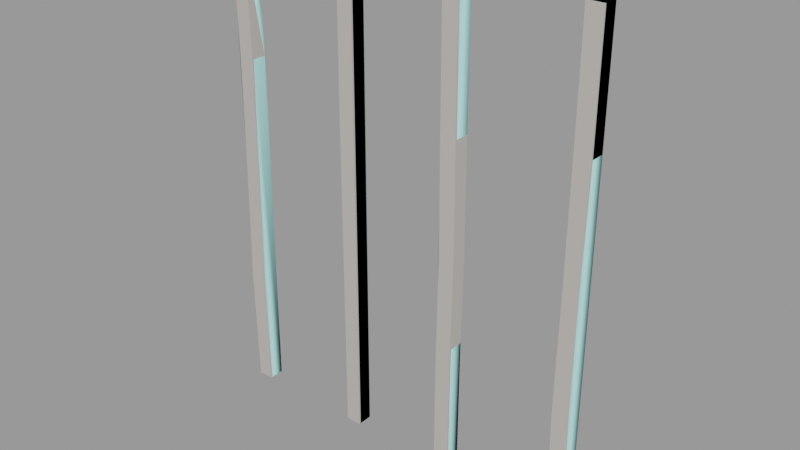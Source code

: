 # Source: wood_framing001a.blend  (saved by Blender 2.92.15; exported with 4.5.12 LTS)
import bpy
from mathutils import Matrix  # noqa: F401  (used for matrix-valued properties, if any)

bpy.ops.wm.read_factory_settings(use_empty=True)
scene = bpy.context.scene
scene.name = 'wood_framing001a.qc'

# ---- collections
col_wood_framing001a = bpy.data.collections.new('wood_framing001a'); scene.collection.children.link(col_wood_framing001a)

# ---- materials (node trees are filled in below, after node groups)
mat_wood_beam01 = bpy.data.materials.new('wood_beam01')
mat_wood_beam01.use_transparent_shadow = False
mat_wood_beam01.diffuse_color = (0.5007, 0.4678, 0.4363, 1.0)
mat_phy = bpy.data.materials.new('  phy')
mat_phy.use_transparent_shadow = False
mat_phy.diffuse_color = (0.4645, 0.9348, 0.9095, 1.0)

# ---- material node trees

# ---- meshes
me_wood_framing001a_reference = bpy.data.meshes.new('wood_framing001a_reference')
me_wood_framing001a_reference.from_pydata([(-32.0, 0.06893, 0.0), (-24.0, 0.06893, 0.0), (-32.0, -7.835, 0.0), (-24.0, -7.835, 0.0), (-88.0, 0.06893, 0.0), (-96.0, 0.06893, 0.0), (-88.13, 0.06893, 9.58), (-96.15, 0.06893, 9.58), (-88.82, 0.06893, 60.0), (-96.91, 0.06893, 60.0), (-88.0, 0.03925, 120.0), (-96.0, 0.1433, 120.0), (-87.0, -0.02643, 180.0), (-95.09, 0.08006, 180.0), (-87.85, 0.2085, 231.2), (-95.87, 0.2241, 231.2), (-88.0, 0.06892, 240.0), (-96.0, 0.06892, 240.0), (-88.0, -7.835, 240.0), (-96.0, -7.835, 240.0), (96.0, -7.835, 240.0), (96.0, 0.06893, 240.0), (88.0, -7.835, 240.0), (88.0, 0.06893, 240.0), (88.0, 0.06894, 0.0), (96.0, 0.06894, 0.0), (88.0, -7.835, 0.0), (96.0, -7.835, 0.0), (32.0, -7.835, 240.0), (32.0, 0.06892, 240.0), (24.0, -7.835, 240.0), (24.0, 0.06892, 240.0), (24.0, 0.06893, 0.0), (32.0, 0.06893, 0.0), (24.0, -7.835, 0.0), (32.0, -7.835, 0.0), (-24.0, -7.835, 240.0), (-24.0, 0.06892, 240.0), (-32.0, -7.835, 240.0), (-32.0, 0.06892, 240.0), (-96.0, -7.835, 0.0), (-96.16, -7.835, 9.58), (-97.0, -7.835, 60.0), (-96.0, -7.656, 120.0), (-95.18, -7.722, 180.0), (-95.88, -7.665, 231.2), (24.05, 0.06892, 231.6), (32.05, 0.06892, 231.6), (24.43, 0.06893, 171.0), (32.43, 0.06893, 171.0), (24.85, 0.06893, 114.0), (32.85, 0.06893, 114.0), (32.0, 0.06893, 57.0), (24.0, 0.06893, 57.0), (32.0, 0.06893, 9.798), (24.0, 0.06893, 9.798), (-87.87, -7.68, 231.2), (-87.09, -7.826, 180.0), (-88.0, -7.758, 120.0), (-88.91, -7.835, 60.0), (-88.15, -7.835, 9.58), (-88.0, -7.835, 0.0), (88.0, 0.06893, 231.6), (88.0, -7.835, 231.6), (88.0, 0.06893, 180.0), (88.0, -7.835, 180.0), (87.77, 0.06893, 120.0), (87.77, -7.835, 120.0), (87.14, 0.06893, 60.0), (87.14, -7.835, 60.0), (88.0, 0.06893, 9.798), (88.0, -7.835, 9.798), (96.0, -7.835, 231.6), (96.0, -7.835, 180.0), (95.14, -7.835, 120.0), (95.14, -7.835, 60.0), (96.0, -7.835, 9.798), (-32.0, 0.06892, 231.6), (-32.0, -7.835, 231.6), (-32.0, -0.1772, 180.0), (-32.0, -8.081, 180.0), (-32.0, -0.1841, 120.0), (-32.0, -8.088, 120.0), (-32.0, -7.835, 60.0), (-32.0, 0.06893, 60.0), (-32.0, 0.06893, 9.798), (-32.0, -7.835, 9.798), (96.0, 0.06894, 9.798), (95.14, 0.06893, 60.0), (95.14, 0.06893, 120.0), (96.0, 0.06893, 180.0), (96.0, 0.06893, 231.6), (32.0, -7.835, 9.798), (24.0, -7.835, 9.798), (32.0, -7.835, 57.0), (24.0, -7.835, 57.0), (24.85, -7.835, 114.0), (32.85, -7.835, 114.0), (32.43, -7.835, 171.0), (24.43, -7.835, 171.0), (32.05, -7.835, 231.6), (24.05, -7.835, 231.6), (-24.0, 0.06892, 231.6), (-24.0, -0.1772, 180.0), (-24.0, -0.1841, 120.0), (-24.0, 0.06893, 60.0), (-24.0, 0.06893, 9.798), (-24.0, -7.835, 9.798), (-24.0, -7.835, 60.0), (-24.0, -8.088, 120.0), (-24.0, -8.081, 180.0), (-24.0, -7.835, 231.6)], [], [(0, 1, 2), (1, 3, 2), (4, 5, 6), (6, 5, 7), (6, 7, 8), (8, 7, 9), (10, 8, 11), (8, 9, 11), (12, 10, 13), (10, 11, 13), (12, 13, 14), (14, 13, 15), (14, 15, 16), (16, 15, 17), (18, 16, 19), (16, 17, 19), (20, 21, 22), (21, 23, 22), (24, 25, 26), (25, 27, 26), (28, 29, 30), (29, 31, 30), (32, 33, 34), (33, 35, 34), (36, 37, 38), (37, 39, 38), (5, 40, 7), (40, 41, 7), (7, 41, 9), (41, 42, 9), (42, 43, 9), (43, 11, 9), (43, 13, 11), (44, 13, 43), (44, 45, 13), (45, 15, 13), (15, 45, 17), (45, 19, 17), (31, 29, 46), (29, 47, 46), (47, 48, 46), (49, 48, 47), (49, 50, 48), (51, 50, 49), (51, 52, 50), (52, 53, 50), (52, 54, 53), (54, 55, 53), (54, 33, 55), (33, 32, 55), (18, 56, 16), (16, 56, 14), (14, 56, 12), (56, 57, 12), (57, 58, 12), (58, 10, 12), (58, 8, 10), (59, 8, 58), (59, 60, 8), (60, 6, 8), (60, 61, 6), (6, 61, 4), (19, 45, 18), (18, 45, 56), (45, 44, 56), (56, 44, 57), (44, 58, 57), (43, 58, 44), (43, 59, 58), (42, 59, 43), (42, 41, 59), (41, 60, 59), (41, 40, 60), (60, 40, 61), (23, 62, 22), (62, 63, 22), (62, 64, 63), (64, 65, 63), (64, 66, 65), (66, 67, 65), (66, 68, 67), (68, 69, 67), (68, 70, 69), (70, 71, 69), (70, 24, 71), (24, 26, 71), (22, 63, 20), (63, 72, 20), (63, 65, 72), (65, 73, 72), (65, 74, 73), (67, 74, 65), (74, 67, 75), (67, 69, 75), (69, 71, 75), (71, 76, 75), (71, 26, 76), (26, 27, 76), (39, 77, 38), (77, 78, 38), (77, 79, 78), (79, 80, 78), (79, 81, 80), (81, 82, 80), (81, 83, 82), (84, 83, 81), (84, 85, 83), (85, 86, 83), (85, 0, 86), (0, 2, 86), (25, 24, 70), (87, 25, 70), (87, 70, 88), (88, 70, 68), (88, 68, 66), (89, 88, 66), (89, 66, 64), (90, 89, 64), (90, 64, 91), (64, 62, 91), (62, 23, 91), (23, 21, 91), (27, 25, 87), (76, 27, 87), (75, 76, 87), (88, 75, 87), (88, 89, 75), (89, 74, 75), (89, 90, 74), (90, 73, 74), (90, 91, 73), (91, 72, 73), (91, 21, 72), (21, 20, 72), (34, 35, 92), (93, 34, 92), (93, 92, 94), (95, 93, 94), (96, 95, 94), (97, 96, 94), (96, 97, 98), (99, 96, 98), (98, 100, 99), (100, 101, 99), (100, 28, 101), (28, 30, 101), (39, 37, 102), (77, 39, 102), (79, 77, 102), (103, 79, 102), (103, 104, 79), (104, 81, 79), (104, 105, 81), (105, 84, 81), (84, 105, 106), (85, 84, 106), (0, 85, 106), (1, 0, 106), (30, 31, 101), (31, 46, 101), (46, 48, 101), (48, 99, 101), (48, 50, 99), (50, 96, 99), (50, 53, 96), (53, 95, 96), (53, 55, 95), (55, 93, 95), (55, 32, 93), (32, 34, 93), (1, 106, 3), (106, 107, 3), (106, 105, 107), (105, 108, 107), (105, 104, 108), (104, 109, 108), (104, 110, 109), (103, 110, 104), (103, 111, 110), (102, 111, 103), (102, 37, 111), (37, 36, 111), (38, 78, 36), (78, 111, 36), (78, 80, 111), (80, 110, 111), (80, 82, 110), (82, 109, 110), (109, 82, 108), (82, 83, 108), (83, 86, 108), (86, 107, 108), (86, 2, 107), (2, 3, 107), (35, 33, 92), (33, 54, 92), (54, 52, 92), (52, 94, 92), (94, 52, 51), (97, 94, 51), (98, 97, 51), (49, 98, 51), (49, 47, 98), (47, 100, 98), (47, 29, 100), (29, 28, 100)])
me_wood_framing001a_reference.polygons.foreach_set('use_smooth', [True] * 206)
_k = set([(0, 1), (0, 2), (0, 85), (1, 3), (1, 106), (2, 3), (2, 86), (3, 107), (4, 6), (5, 6), (5, 7), (6, 8), (7, 9), (7, 40), (8, 10), (9, 11), (10, 12), (11, 13), (12, 14), (13, 15), (14, 15), (14, 16), (15, 17), (16, 17), (16, 18), (17, 19), (18, 19), (18, 56), (19, 45), (20, 21), (20, 22), (20, 72), (21, 23), (21, 91), (22, 23), (22, 63), (23, 62), (24, 25), (24, 26), (24, 70), (25, 27), (25, 87), (26, 27), (26, 71), (27, 76), (28, 29), (28, 30), (28, 100), (29, 31), (29, 47), (30, 31), (30, 101), (31, 46), (32, 33), (32, 34), (32, 55), (33, 35), (33, 54), (34, 35), (34, 93), (35, 92), (36, 37), (36, 38), (36, 111), (37, 39), (37, 102), (38, 39), (38, 78), (39, 77), (40, 41), (41, 42), (42, 43), (43, 44), (44, 45), (46, 48), (47, 49), (48, 50), (49, 51), (50, 53), (51, 52), (52, 54), (53, 55), (56, 57), (57, 58), (58, 59), (59, 60), (60, 61), (62, 64), (63, 65), (64, 66), (65, 67), (66, 68), (67, 69), (68, 70), (69, 71), (72, 73), (73, 74), (74, 75), (75, 76), (77, 79), (78, 80), (79, 81), (80, 82), (81, 84), (82, 83), (83, 86), (84, 85), (87, 88), (88, 89), (89, 90), (90, 91), (92, 94), (93, 95), (94, 97), (95, 96), (96, 99), (97, 98), (98, 100), (99, 101), (102, 103), (103, 104), (104, 105), (105, 106), (107, 108), (108, 109), (109, 110), (110, 111)])
me_wood_framing001a_reference.attributes.new('sharp_edge', 'BOOLEAN', 'EDGE').data.foreach_set('value', [ (min(e.vertices), max(e.vertices)) in _k for e in me_wood_framing001a_reference.edges])
_uv = me_wood_framing001a_reference.uv_layers.new(name='UVMap')
_uv.uv.foreach_set('vector', [0.2188, -0.2812, 0.2188, -0.3125, 0.1875, -0.2812, 0.2188, -0.3125, 0.1875, -0.3125, 0.1875, -0.2812, 1.0, 0.0, 0.9887, 0.8254, 0.01136, 0.0, 0.01136, 0.0, 0.9887, 0.8254, 0.0, 0.8269, 1.0, 0.0, 0.9978, 0.1586, 0.002199, 0.0, 0.002199, 0.0, 0.9978, 0.1586, 0.0, 0.16, 0.0, 0.0, 0.9982, 0.0, 0.001798, 0.133, 0.9982, 0.0, 1.0, 0.1345, 0.001798, 0.133, 0.0, 0.0, 0.9978, 0.0, 0.00225, 0.1345, 0.9978, 0.0, 1.0, 0.1329, 0.00225, 0.1345, 1.0, 0.0, 0.9974, 0.1575, 0.002596, 0.0, 0.002596, 0.0, 0.9974, 0.1575, 0.0, 0.156, 1.0, 0.0, 0.9851, 0.898, 0.01494, 0.0, 0.01494, 0.0, 0.9851, 0.898, 0.0, 0.8966, 0.0, 0.0, 1.0, 0.0, 0.0, 1.0, 1.0, 0.0, 1.0, 1.0, 0.0, 1.0, 0.2188, -0.8438, 0.25, -0.8438, 0.2188, -0.8125, 0.25, -0.8438, 0.25, -0.8125, 0.2188, -0.8125, 0.25, -0.8125, 0.25, -0.8438, 0.2188, -0.8125, 0.25, -0.8438, 0.2188, -0.8438, 0.2188, -0.8125, 0.4688, -0.5312, 0.5, -0.5312, 0.4688, -0.5, 0.5, -0.5312, 0.5, -0.5, 0.4688, -0.5, 0.4688, -0.5312, 0.4688, -0.5625, 0.4375, -0.5312, 0.4688, -0.5625, 0.4375, -0.5625, 0.4375, -0.5312, 0.1875, -0.3125, 0.2188, -0.3125, 0.1875, -0.2812, 0.2188, -0.3125, 0.2188, -0.2812, 0.1875, -0.2812, -0.03613, -0.5352, -0.03613, -0.5039, 0.00129, -0.5352, -0.03613, -0.5039, 0.00129, -0.5039, 0.00129, -0.5352, 0.00129, -0.5352, 0.00129, -0.5039, 0.1982, -0.5352, 0.00129, -0.5039, 0.1982, -0.5039, 0.1982, -0.5352, 0.1982, -0.5039, 0.4326, -0.5078, 0.1982, -0.5352, 0.4326, -0.5078, 0.4326, -0.5387, 0.1982, -0.5352, 0.4326, -0.5078, 0.667, -0.5387, 0.4326, -0.5387, 0.667, -0.5078, 0.667, -0.5387, 0.4326, -0.5078, 0.667, -0.5078, 0.867, -0.5045, 0.667, -0.5387, 0.867, -0.5045, 0.867, -0.5357, 0.667, -0.5387, 0.867, -0.5357, 0.867, -0.5045, 0.9014, -0.5352, 0.867, -0.5045, 0.9014, -0.5039, 0.9014, -0.5352, 0.9375, -0.5, 0.9375, -0.5312, 0.901, -0.4962, 0.9375, -0.5312, 0.901, -0.5275, 0.901, -0.4962, 0.901, -0.5275, 0.6367, -0.4688, 0.901, -0.4962, 0.6367, -0.5, 0.6367, -0.4688, 0.901, -0.5275, 0.6367, -0.5, 0.4141, -0.4688, 0.6367, -0.4688, 0.4141, -0.5, 0.4141, -0.4688, 0.6367, -0.5, 0.4141, -0.5, 0.1914, -0.5, 0.4141, -0.4688, 0.1914, -0.5, 0.1914, -0.4688, 0.4141, -0.4688, 0.1914, -0.5, 0.007025, -0.5, 0.1914, -0.4688, 0.007025, -0.5, 0.007025, -0.4688, 0.1914, -0.4688, 0.007025, -0.5, -0.03125, -0.5, 0.007025, -0.4688, -0.03125, -0.5, -0.03125, -0.4688, 0.007025, -0.4688, 0.9688, -0.4844, 0.9344, -0.4849, 0.9688, -0.5156, 0.9688, -0.5156, 0.9344, -0.4849, 0.9344, -0.5161, 0.9344, -0.5161, 0.9344, -0.4849, 0.7344, -0.5188, 0.9344, -0.4849, 0.7344, -0.4879, 0.7344, -0.5188, 0.7344, -0.4879, 0.5, -0.4879, 0.7344, -0.5188, 0.5, -0.4879, 0.5, -0.5188, 0.7344, -0.5188, 0.5, -0.4879, 0.2656, -0.5156, 0.5, -0.5188, 0.2656, -0.4844, 0.2656, -0.5156, 0.5, -0.4879, 0.2656, -0.4844, 0.06867, -0.4844, 0.2656, -0.5156, 0.06867, -0.4844, 0.06867, -0.5156, 0.2656, -0.5156, 0.06867, -0.4844, 0.03125, -0.4844, 0.06867, -0.5156, 0.06867, -0.5156, 0.03125, -0.4844, 0.03125, -0.5156, 0.9062, 0.03125, 0.8719, 0.03078, 0.9062, 0.0, 0.9062, 0.0, 0.8719, 0.03078, 0.8719, -0.000522, 0.8719, 0.03078, 0.6719, 0.02803, 0.8719, -0.000522, 0.8719, -0.000522, 0.6719, 0.02803, 0.6719, -0.003563, 0.6719, 0.02803, 0.4375, 7e-06, 0.6719, -0.003563, 0.4375, 0.03125, 0.4375, 7e-06, 0.6719, 0.02803, 0.4375, 0.03125, 0.2031, 0.003563, 0.4375, 7e-06, 0.2031, 0.03516, 0.2031, 0.003563, 0.4375, 0.03125, 0.2031, 0.03516, 0.006173, 0.03187, 0.2031, 0.003563, 0.006173, 0.03187, 0.006173, 0.000569, 0.2031, 0.003563, 0.006173, 0.03187, -0.03125, 0.03125, 0.006173, 0.000569, 0.006173, 0.000569, -0.03125, 0.03125, -0.03125, 0.0, 1.0, -0.5, 0.9673, -0.5, 1.0, -0.4688, 0.9673, -0.5, 0.9673, -0.4688, 1.0, -0.4688, 0.9673, -0.5, 0.7656, -0.5, 0.9673, -0.4688, 0.7656, -0.5, 0.7656, -0.4688, 0.9673, -0.4688, 0.7656, -0.5, 0.5312, -0.5, 0.7656, -0.4688, 0.5312, -0.5, 0.5312, -0.4688, 0.7656, -0.4688, 0.5312, -0.5, 0.2969, -0.5, 0.5312, -0.4688, 0.2969, -0.5, 0.2969, -0.4688, 0.5312, -0.4688, 0.2969, -0.5, 0.1008, -0.5, 0.2969, -0.4688, 0.1008, -0.5, 0.1008, -0.4688, 0.2969, -0.4688, 0.1008, -0.5, 0.0625, -0.5, 0.1008, -0.4688, 0.0625, -0.5, 0.0625, -0.4688, 0.1008, -0.4688, 0.6875, -0.75, 0.6548, -0.75, 0.6875, -0.7812, 0.6548, -0.75, 0.6548, -0.7812, 0.6875, -0.7812, 0.6548, -0.75, 0.4531, -0.75, 0.6548, -0.7812, 0.4531, -0.75, 0.4531, -0.7812, 0.6548, -0.7812, 0.4531, -0.75, 0.2188, -0.7812, 0.4531, -0.7812, 0.2188, -0.75, 0.2188, -0.7812, 0.4531, -0.75, 0.2188, -0.7812, 0.2188, -0.75, -0.01562, -0.7812, 0.2188, -0.75, -0.01562, -0.75, -0.01562, -0.7812, -0.01562, -0.75, -0.2117, -0.75, -0.01562, -0.7812, -0.2117, -0.75, -0.2117, -0.7812, -0.01562, -0.7812, -0.2117, -0.75, -0.25, -0.75, -0.2117, -0.7812, -0.25, -0.75, -0.25, -0.7812, -0.2117, -0.7812, 0.875, -0.03125, 0.8423, -0.03125, 0.875, 0.0, 0.8423, -0.03125, 0.8423, 0.0, 0.875, 0.0, 0.8423, -0.03125, 0.6406, -0.03125, 0.8423, 0.0, 0.6406, -0.03125, 0.6406, 0.0, 0.8423, 0.0, 0.6406, -0.03125, 0.4062, -0.03125, 0.6406, 0.0, 0.4062, -0.03125, 0.4062, 0.0, 0.6406, 0.0, 0.4062, -0.03125, 0.1719, 0.0, 0.4062, 0.0, 0.1719, -0.03125, 0.1719, 0.0, 0.4062, -0.03125, 0.1719, -0.03125, -0.02423, -0.03125, 0.1719, 0.0, -0.02423, -0.03125, -0.02423, 0.0, 0.1719, 0.0, -0.02423, -0.03125, -0.0625, -0.03125, -0.02423, 0.0, -0.0625, -0.03125, -0.0625, 0.0, -0.02423, 0.0, -0.25, -0.7812, -0.25, -0.75, -0.2117, -0.75, -0.2117, -0.7812, -0.25, -0.7812, -0.2117, -0.75, -0.2117, -0.7812, -0.2117, -0.75, -0.01562, -0.7812, -0.01562, -0.7812, -0.2117, -0.75, -0.01562, -0.75, -0.01562, -0.7812, -0.01562, -0.75, 0.2188, -0.75, 0.2188, -0.7812, -0.01562, -0.7812, 0.2188, -0.75, 0.2188, -0.7812, 0.2188, -0.75, 0.4531, -0.75, 0.4531, -0.7812, 0.2188, -0.7812, 0.4531, -0.75, 0.4531, -0.7812, 0.4531, -0.75, 0.6548, -0.7812, 0.4531, -0.75, 0.6548, -0.75, 0.6548, -0.7812, 0.6548, -0.75, 0.6875, -0.75, 0.6548, -0.7812, 0.6875, -0.75, 0.6875, -0.7812, 0.6548, -0.7812, -0.0625, -0.4688, -0.0625, -0.5, -0.02423, -0.5, -0.02423, -0.4688, -0.0625, -0.4688, -0.02423, -0.5, 0.1719, -0.4688, -0.02423, -0.4688, -0.02423, -0.5, 0.1719, -0.5, 0.1719, -0.4688, -0.02423, -0.5, 0.1719, -0.5, 0.4062, -0.5, 0.1719, -0.4688, 0.4062, -0.5, 0.4062, -0.4688, 0.1719, -0.4688, 0.4062, -0.5, 0.6406, -0.5, 0.4062, -0.4688, 0.6406, -0.5, 0.6406, -0.4688, 0.4062, -0.4688, 0.6406, -0.5, 0.8423, -0.5, 0.6406, -0.4688, 0.8423, -0.5, 0.8423, -0.4688, 0.6406, -0.4688, 0.8423, -0.5, 0.875, -0.5, 0.8423, -0.4688, 0.875, -0.5, 0.875, -0.4688, 0.8423, -0.4688, -0.03125, -0.4688, -0.03125, -0.5, 0.007025, -0.5, 0.007025, -0.4688, -0.03125, -0.4688, 0.007025, -0.5, 0.007025, -0.4688, 0.007025, -0.5, 0.1914, -0.5, 0.1914, -0.4688, 0.007025, -0.4688, 0.1914, -0.5, 0.4141, -0.4688, 0.1914, -0.4688, 0.1914, -0.5, 0.4141, -0.5, 0.4141, -0.4688, 0.1914, -0.5, 0.4141, -0.4688, 0.4141, -0.5, 0.6367, -0.5, 0.6367, -0.4688, 0.4141, -0.4688, 0.6367, -0.5, 0.6367, -0.5, 0.901, -0.5275, 0.6367, -0.4688, 0.901, -0.5275, 0.901, -0.4962, 0.6367, -0.4688, 0.901, -0.5275, 0.9375, -0.5312, 0.901, -0.4962, 0.9375, -0.5312, 0.9375, -0.5, 0.901, -0.4962, 0.6562, -0.2188, 0.6562, -0.25, 0.6235, -0.25, 0.6235, -0.2188, 0.6562, -0.2188, 0.6235, -0.25, 0.4219, -0.2188, 0.6235, -0.2188, 0.6235, -0.25, 0.4219, -0.25, 0.4219, -0.2188, 0.6235, -0.25, 0.4219, -0.25, 0.1875, -0.25, 0.4219, -0.2188, 0.1875, -0.25, 0.1875, -0.2188, 0.4219, -0.2188, 0.1875, -0.25, -0.04688, -0.25, 0.1875, -0.2188, -0.04688, -0.25, -0.04688, -0.2188, 0.1875, -0.2188, -0.04688, -0.2188, -0.04688, -0.25, -0.243, -0.25, -0.243, -0.2188, -0.04688, -0.2188, -0.243, -0.25, -0.2812, -0.2188, -0.243, -0.2188, -0.243, -0.25, -0.2812, -0.25, -0.2812, -0.2188, -0.243, -0.25, 0.9375, -0.4688, 0.9375, -0.5, 0.8972, -0.4688, 0.9375, -0.5, 0.8972, -0.5, 0.8972, -0.4688, 0.8972, -0.5, 0.6055, -0.5, 0.8972, -0.4688, 0.6055, -0.5, 0.6055, -0.4688, 0.8972, -0.4688, 0.6055, -0.5, 0.3828, -0.5, 0.6055, -0.4688, 0.3828, -0.5, 0.3828, -0.4688, 0.6055, -0.4688, 0.3828, -0.5, 0.1602, -0.5, 0.3828, -0.4688, 0.1602, -0.5, 0.1602, -0.4688, 0.3828, -0.4688, 0.1602, -0.5, -0.02423, -0.5, 0.1602, -0.4688, -0.02423, -0.5, -0.02423, -0.4688, 0.1602, -0.4688, -0.02423, -0.5, -0.0625, -0.5, -0.02423, -0.4688, -0.0625, -0.5, -0.0625, -0.4688, -0.02423, -0.4688, -0.0625, -0.5, -0.02423, -0.5, -0.0625, -0.4688, -0.02423, -0.5, -0.02423, -0.4688, -0.0625, -0.4688, -0.02423, -0.5, 0.1719, -0.5, -0.02423, -0.4688, 0.1719, -0.5, 0.1719, -0.4688, -0.02423, -0.4688, 0.1719, -0.5, 0.4062, -0.5, 0.1719, -0.4688, 0.4062, -0.5, 0.4062, -0.4688, 0.1719, -0.4688, 0.4062, -0.5, 0.6406, -0.4688, 0.4062, -0.4688, 0.6406, -0.5, 0.6406, -0.4688, 0.4062, -0.5, 0.6406, -0.5, 0.8423, -0.4688, 0.6406, -0.4688, 0.8423, -0.5, 0.8423, -0.4688, 0.6406, -0.5, 0.8423, -0.5, 0.875, -0.5, 0.8423, -0.4688, 0.875, -0.5, 0.875, -0.4688, 0.8423, -0.4688, 0.6562, -0.2188, 0.6235, -0.2188, 0.6562, -0.25, 0.6235, -0.2188, 0.6235, -0.25, 0.6562, -0.25, 0.6235, -0.2188, 0.4219, -0.2188, 0.6235, -0.25, 0.4219, -0.2188, 0.4219, -0.25, 0.6235, -0.25, 0.4219, -0.2188, 0.1875, -0.2188, 0.4219, -0.25, 0.1875, -0.2188, 0.1875, -0.25, 0.4219, -0.25, 0.1875, -0.25, 0.1875, -0.2188, -0.04688, -0.25, 0.1875, -0.2188, -0.04688, -0.2188, -0.04688, -0.25, -0.04688, -0.2188, -0.243, -0.2188, -0.04688, -0.25, -0.243, -0.2188, -0.243, -0.25, -0.04688, -0.25, -0.243, -0.2188, -0.2812, -0.2188, -0.243, -0.25, -0.2812, -0.2188, -0.2812, -0.25, -0.243, -0.25, -0.0625, -0.5098, -0.0625, -0.541, -0.02423, -0.5098, -0.0625, -0.541, -0.02423, -0.541, -0.02423, -0.5098, -0.02423, -0.541, 0.1602, -0.541, -0.02423, -0.5098, 0.1602, -0.541, 0.1602, -0.5098, -0.02423, -0.5098, 0.1602, -0.5098, 0.1602, -0.541, 0.3828, -0.541, 0.3828, -0.5098, 0.1602, -0.5098, 0.3828, -0.541, 0.6055, -0.5098, 0.3828, -0.5098, 0.3828, -0.541, 0.6055, -0.541, 0.6055, -0.5098, 0.3828, -0.541, 0.6055, -0.541, 0.8972, -0.505, 0.6055, -0.5098, 0.8972, -0.505, 0.8972, -0.4737, 0.6055, -0.5098, 0.8972, -0.505, 0.9375, -0.5, 0.8972, -0.4737, 0.9375, -0.5, 0.9375, -0.4688, 0.8972, -0.4737])
me_wood_framing001a_reference.materials.append(mat_wood_beam01)
me_wood_framing001a_reference.use_remesh_fix_poles = True
me_wood_framing001a_reference.use_remesh_preserve_attributes = False
me_wood_framing001a_reference.use_mirror_vertex_groups = False
me_wood_framing001a_reference.update()
me_wood_framing001a_reference.normals_split_custom_set([tuple(v) for v in zip(*[iter([0.0, 0.0, -1.0, 0.0, 0.0, -1.0, 0.0, 0.0, -1.0, 0.0, 0.0, -1.0, 0.0, 0.0, -1.0, 0.0, 0.0, -1.0, 0.0, 1.0, 0.0, 0.0, 1.0, 0.0, 0.0, 1.0, 0.0, -1.255e-07, 1.0, 7.439e-08, -1.255e-07, 1.0, 1.036e-07, -1.191e-07, 1.0, 7.957e-08, -1.255e-07, 1.0, 7.439e-08, -1.191e-07, 1.0, 7.957e-08, 0.004734, 1.0, -5.367e-05, 0.004734, 1.0, -5.367e-05, -1.191e-07, 1.0, 7.957e-08, 0.004568, 1.0, -7.37e-05, 0.009198, 1.0, 0.0002884, 0.004734, 1.0, -5.367e-05, 0.007569, 1.0, -0.0001807, 0.004734, 1.0, -5.367e-05, 0.004568, 1.0, -7.37e-05, 0.007569, 1.0, -0.0001807, 0.008659, 1.0, -0.001126, 0.009198, 1.0, 0.0002884, 0.008434, 1.0, -0.001095, 0.009198, 1.0, 0.0002884, 0.007569, 1.0, -0.0001807, 0.008434, 1.0, -0.001095, 0.008659, 1.0, -0.001126, 0.008434, 1.0, -0.001095, 0.00752, 1.0, -0.00357, 0.00752, 1.0, -0.00357, 0.008434, 1.0, -0.001095, 0.007547, 1.0, -0.003574, 0.0006956, 0.9999, 0.01704, 0.001031, 0.9999, 0.01673, 0.0009153, 0.9999, 0.01684, 0.0009153, 0.9999, 0.01684, 0.001031, 0.9999, 0.01673, 0.001321, 0.9999, 0.01647, 0.0, 0.0, 1.0, -1.916e-06, 0.0, 1.0, -1.945e-06, 0.0, 1.0, -1.916e-06, 0.0, 1.0, -3.861e-06, 0.0, 1.0, -1.945e-06, 0.0, 1.0, 0.0, 0.0, 1.0, 1.916e-06, 0.0, 1.0, 1.945e-06, 0.0, 1.0, 1.916e-06, 0.0, 1.0, 3.861e-06, 0.0, 1.0, 1.945e-06, 0.0, 1.0, 0.0, 0.0, -1.0, 0.0, 0.0, -1.0, 0.0, 0.0, -1.0, 0.0, 0.0, -1.0, 0.0, 0.0, -1.0, 0.0, 0.0, -1.0, 0.0, 0.0, 1.0, 0.0, 0.0, 1.0, 0.0, 0.0, 1.0, 0.0, 0.0, 1.0, 0.0, 0.0, 1.0, 0.0, 0.0, 1.0, 0.0, 0.0, -1.0, 0.0, 0.0, -1.0, 0.0, 0.0, -1.0, 0.0, 0.0, -1.0, 0.0, 0.0, -1.0, 0.0, 0.0, -1.0, -3.861e-06, 0.0, 1.0, -1.945e-06, 0.0, 1.0, -1.916e-06, 0.0, 1.0, -1.945e-06, 0.0, 1.0, 0.0, 0.0, 1.0, -1.916e-06, 0.0, 1.0, -0.9999, 0.0006655, -0.01575, -0.9999, 0.0006655, -0.01575, -0.9999, 0.003761, -0.01595, -0.9999, 0.001109, -0.01612, -0.9999, 0.003912, -0.01592, -0.9999, 0.003824, -0.01595, -0.9999, 0.003824, -0.01595, -0.9999, 0.003912, -0.01592, -1.0, 0.006035, -5.936e-06, -0.9999, 0.003912, -0.01592, -1.0, 0.00604, -6.037e-06, -1.0, 0.006035, -5.936e-06, -1.0, 0.00604, -6.037e-06, -0.9999, 0.005573, 0.0152, -1.0, 0.006035, -5.936e-06, -0.9999, 0.005573, 0.0152, -0.9999, 0.005561, 0.0152, -1.0, 0.006035, -5.936e-06, -0.9999, 0.005573, 0.0152, -1.0, 0.006042, -2.925e-06, -0.9999, 0.005561, 0.0152, -1.0, 0.00606, -3.081e-06, -1.0, 0.006042, -2.925e-06, -0.9999, 0.005573, 0.0152, -1.0, 0.00606, -3.081e-06, -0.9999, 0.00355, -0.01448, -1.0, 0.006042, -2.925e-06, -0.9999, 0.00355, -0.01448, -0.9999, 0.00352, -0.0145, -1.0, 0.006042, -2.925e-06, -0.9999, 0.00352, -0.0145, -0.9999, 0.00355, -0.01448, -0.9999, 0.0007574, -0.01441, -0.9999, 0.00355, -0.01448, -0.9999, 0.001007, -0.01463, -0.9999, 0.0007574, -0.01441, 0.0, 1.0, 0.0, 0.0, 1.0, 0.0, 0.0, 1.0, 2.471e-08, 0.0, 1.0, 0.0, 0.0, 1.0, 2.489e-08, 0.0, 1.0, 2.471e-08, 0.0, 1.0, 2.489e-08, 0.0, 1.0, 4.247e-08, 0.0, 1.0, 2.471e-08, 0.0, 1.0, 4.237e-08, 0.0, 1.0, 4.247e-08, 0.0, 1.0, 2.489e-08, 0.0, 1.0, 4.237e-08, 0.0, 1.0, 4.371e-08, 0.0, 1.0, 4.247e-08, 0.0, 1.0, 4.364e-08, 0.0, 1.0, 4.371e-08, 0.0, 1.0, 4.237e-08, 0.0, 1.0, 4.364e-08, 0.0, 1.0, 4.746e-08, 0.0, 1.0, 4.371e-08, 0.0, 1.0, 4.746e-08, 0.0, 1.0, 4.743e-08, 0.0, 1.0, 4.371e-08, 0.0, 1.0, 4.746e-08, 0.0, 1.0, 2.129e-08, 0.0, 1.0, 4.743e-08, 0.0, 1.0, 2.129e-08, 0.0, 1.0, 2.131e-08, 0.0, 1.0, 4.743e-08, 0.0, 1.0, 2.129e-08, 0.0, 1.0, 0.0, 0.0, 1.0, 2.131e-08, 0.0, 1.0, 0.0, 0.0, 1.0, 0.0, 0.0, 1.0, 2.131e-08, 0.9999, -0.0007912, 0.0159, 0.9999, -0.003837, 0.0159, 0.9999, -0.000759, 0.01587, 0.9999, -0.000759, 0.01587, 0.9999, -0.003837, 0.0159, 0.9999, -0.003749, 0.01589, 0.9999, -0.003749, 0.01589, 0.9999, -0.003837, 0.0159, 1.0, -0.005915, -1.547e-05, 0.9999, -0.003837, 0.0159, 1.0, -0.005898, -1.512e-05, 1.0, -0.005915, -1.547e-05, 1.0, -0.005898, -1.512e-05, 0.9999, -0.005588, -0.0152, 1.0, -0.005915, -1.547e-05, 0.9999, -0.005588, -0.0152, 0.9999, -0.00555, -0.0152, 1.0, -0.005915, -1.547e-05, 0.9999, -0.005588, -0.0152, 1.0, -0.005895, 2.524e-05, 0.9999, -0.00555, -0.0152, 1.0, -0.005916, 2.502e-05, 1.0, -0.005895, 2.524e-05, 0.9999, -0.005588, -0.0152, 1.0, -0.005916, 2.502e-05, 0.9999, -0.004055, 0.01445, 1.0, -0.005895, 2.524e-05, 0.9999, -0.004055, 0.01445, 0.9999, -0.0039, 0.0145, 1.0, -0.005895, 2.524e-05, 0.9999, -0.004055, 0.01445, 0.9999, -0.0007786, 0.01438, 0.9999, -0.0039, 0.0145, 0.9999, -0.0039, 0.0145, 0.9999, -0.0007786, 0.01438, 0.9999, -0.0008135, 0.01441, -0.001178, -0.9998, -0.0183, -0.00409, -1.0, -0.00833, -0.0008959, -0.9998, -0.01855, -0.0008959, -0.9998, -0.01855, -0.00409, -1.0, -0.00833, -0.00397, -1.0, -0.008289, -0.00409, -1.0, -0.00833, -0.01025, -0.9999, 0.0004925, -0.00397, -1.0, -0.008289, -0.00397, -1.0, -0.008289, -0.01025, -0.9999, 0.0004925, -0.01022, -0.9999, 0.0004888, -0.01025, -0.9999, 0.0004925, -0.009613, -1.0, 0.0006466, -0.01022, -0.9999, 0.0004888, -0.009584, -1.0, 0.0006501, -0.009613, -1.0, 0.0006466, -0.01025, -0.9999, 0.0004925, -0.009584, -1.0, 0.0006501, -0.003296, -1.0, 0.001099, -0.009613, -1.0, 0.0006466, -0.003239, -1.0, 0.001106, -0.003296, -1.0, 0.001099, -0.009584, -1.0, 0.0006501, -0.003239, -1.0, 0.001106, 1.13e-07, -1.0, -6.942e-08, -0.003296, -1.0, 0.001099, 1.13e-07, -1.0, -6.942e-08, 9.241e-08, -1.0, -4.9e-08, -0.003296, -1.0, 0.001099, 1.13e-07, -1.0, -6.942e-08, 5.273e-08, -1.0, -4.403e-08, 9.241e-08, -1.0, -4.9e-08, 9.241e-08, -1.0, -4.9e-08, 5.273e-08, -1.0, -4.403e-08, 0.0, -1.0, 0.0, -1.0, 0.0, 0.0, -1.0, 0.0, 0.0, -1.0, 0.0, 0.0, -1.0, 0.0, 0.0, -1.0, 0.0, 0.0, -1.0, 0.0, 0.0, -1.0, 0.0, 0.0, -1.0, 6.826e-11, 0.003712, -1.0, 0.0, 0.0, -1.0, 6.826e-11, 0.003712, -1.0, -6.548e-11, 0.003664, -1.0, 0.0, 0.0, -1.0, 6.826e-11, 0.003712, -0.9999, 1.887e-10, 0.01066, -1.0, -6.548e-11, 0.003664, -0.9999, 1.887e-10, 0.01066, -0.9999, -1.944e-10, 0.01066, -1.0, -6.548e-11, 0.003664, -0.9999, 1.887e-10, 0.01066, -0.9999, 5.508e-10, -0.01714, -0.9999, -1.944e-10, 0.01066, -0.9999, 5.508e-10, -0.01714, -0.9999, -5.307e-06, -0.01714, -0.9999, -1.944e-10, 0.01066, -0.9999, 5.508e-10, -0.01714, -1.0, 0.0, -0.008567, -0.9999, -5.307e-06, -0.01714, -1.0, 0.0, -0.008567, -1.0, 0.0, -0.008567, -0.9999, -5.307e-06, -0.01714, -1.0, 0.0, -0.008567, -1.0, 0.0, 0.0, -1.0, 0.0, -0.008567, -1.0, 0.0, 0.0, -1.0, 0.0, 0.0, -1.0, 0.0, -0.008567, 0.0, -1.0, 0.0, 0.0, -1.0, -1.847e-08, 0.0, -1.0, 0.0, 0.0, -1.0, -1.847e-08, 0.0, -1.0, -1.847e-08, 0.0, -1.0, 0.0, 0.0, -1.0, -1.847e-08, 0.0, -1.0, -5.282e-08, 0.0, -1.0, -1.847e-08, 0.0, -1.0, -5.282e-08, 0.0, -1.0, -5.416e-08, 0.0, -1.0, -1.847e-08, 0.0, -1.0, -5.282e-08, 0.0, -1.0, -4.467e-08, 0.0, -1.0, -5.416e-08, 5.024e-09, -1.0, -4.235e-08, 0.0, -1.0, -4.467e-08, 0.0, -1.0, -5.282e-08, 0.0, -1.0, -4.467e-08, 5.024e-09, -1.0, -4.235e-08, 1.086e-07, -1.0, -4.464e-08, 5.024e-09, -1.0, -4.235e-08, 1.192e-07, -1.0, -4.436e-08, 1.086e-07, -1.0, -4.464e-08, 1.192e-07, -1.0, -4.436e-08, 5.977e-09, -1.0, -2.328e-08, 1.086e-07, -1.0, -4.464e-08, 5.977e-09, -1.0, -2.328e-08, 0.0, -1.0, -2.243e-08, 1.086e-07, -1.0, -4.464e-08, 5.977e-09, -1.0, -2.328e-08, 0.0, -1.0, 0.0, 0.0, -1.0, -2.243e-08, 0.0, -1.0, 0.0, 0.0, -1.0, 0.0, 0.0, -1.0, -2.243e-08, -1.0, 0.0, 0.0, -1.0, 0.0, 0.0, -1.0, 0.0, 0.0, -1.0, 0.0, 0.0, -1.0, 0.0, 0.0, -1.0, 0.0, 0.0, -1.0, 0.0, 0.0, -1.0, 0.0, 0.0, -1.0, 0.0, 0.0, -1.0, 0.0, 0.0, -1.0, 0.0, 0.0, -1.0, 0.0, 0.0, -1.0, 0.0, 0.0, -1.0, 0.0, 0.0, -1.0, 0.0, 0.0, -1.0, 0.0, 0.0, -1.0, 0.0, 0.0, -1.0, 0.0, 0.0, -1.0, 0.0, 0.0, -1.0, 0.0, 0.0, -1.0, 0.0, 0.0, -1.0, 0.0, 0.0, -1.0, 0.0, 0.0, -1.0, 0.0, 0.0, -1.0, 0.0, 0.0, -1.0, 0.0, 0.0, -1.0, 0.0, 0.0, -1.0, 0.0, 0.0, -1.0, 0.0, 0.0, -1.0, 0.0, 0.0, -1.0, 0.0, 0.0, -1.0, 0.0, 0.0, -1.0, 0.0, 0.0, -1.0, 0.0, 0.0, -1.0, 0.0, 0.0, -1.0, 0.0, 0.0, -5.44e-08, 1.0, 5.748e-08, 0.0, 1.0, 1.019e-07, -9.774e-08, 1.0, 4.103e-08, -1.248e-07, 1.0, 1.875e-08, -5.44e-08, 1.0, 5.748e-08, -9.774e-08, 1.0, 4.103e-08, -1.248e-07, 1.0, 1.875e-08, -9.774e-08, 1.0, 4.103e-08, -1.2e-07, 1.0, 3.676e-08, -1.2e-07, 1.0, 3.676e-08, -9.774e-08, 1.0, 4.103e-08, -1.248e-07, 1.0, 3.614e-08, -1.2e-07, 1.0, 3.676e-08, -1.248e-07, 1.0, 3.614e-08, -5.26e-09, 1.0, 4.932e-08, 0.0, 1.0, 4.997e-08, -1.2e-07, 1.0, 3.676e-08, -5.26e-09, 1.0, 4.932e-08, 0.0, 1.0, 4.997e-08, -5.26e-09, 1.0, 4.932e-08, 0.0, 1.0, 4.431e-08, 0.0, 1.0, 4.427e-08, 0.0, 1.0, 4.997e-08, 0.0, 1.0, 4.431e-08, 0.0, 1.0, 4.427e-08, 0.0, 1.0, 4.431e-08, -3.028e-08, 1.0, 5.014e-08, 0.0, 1.0, 4.431e-08, 0.0, 1.0, 7.906e-08, -3.028e-08, 1.0, 5.014e-08, 0.0, 1.0, 7.906e-08, -6.423e-08, 1.0, 5.783e-08, -3.028e-08, 1.0, 5.014e-08, -6.423e-08, 1.0, 5.783e-08, -1.248e-07, 1.0, 0.0, -3.028e-08, 1.0, 5.014e-08, 1.0, 0.0, 0.0, 1.0, 0.0, 0.0, 1.0, 0.0, 0.008567, 1.0, 0.0, 0.008567, 1.0, 0.0, 0.0, 1.0, 0.0, 0.008567, 0.9999, -1.077e-09, 0.01716, 1.0, 0.0, 0.008567, 1.0, 0.0, 0.008567, 0.9999, -4.303e-10, 0.01716, 0.9999, -1.077e-09, 0.01716, 1.0, 0.0, 0.008567, 0.9999, -4.303e-10, 0.01716, 1.0, -3.577e-10, -2.218e-06, 0.9999, -1.077e-09, 0.01716, 1.0, -3.577e-10, -2.218e-06, 1.0, -9.682e-10, -2.231e-06, 0.9999, -1.077e-09, 0.01716, 1.0, -3.577e-10, -2.218e-06, 1.0, -2.783e-10, -1.314e-06, 1.0, -9.682e-10, -2.231e-06, 1.0, -2.783e-10, -1.314e-06, 1.0, -1.025e-09, -1.354e-06, 1.0, -9.682e-10, -2.231e-06, 1.0, -2.783e-10, -1.314e-06, 1.0, 0.0, 0.0, 1.0, -1.025e-09, -1.354e-06, 1.0, 0.0, 0.0, 1.0, 0.0, 0.0, 1.0, -1.025e-09, -1.354e-06, 1.0, 0.0, 0.0, 1.0, 0.0, 0.0, 1.0, 0.0, 0.0, 1.0, 0.0, 0.0, 1.0, 0.0, 0.0, 1.0, 0.0, 0.0, 6.725e-08, -1.0, -5.49e-08, 1.192e-07, -1.0, -9.733e-08, 2.598e-08, -1.0, -4.142e-08, 0.0, -1.0, -2.02e-08, 6.725e-08, -1.0, -5.49e-08, 2.598e-08, -1.0, -4.142e-08, 0.0, -1.0, -2.02e-08, 2.598e-08, -1.0, -4.142e-08, 5.275e-09, -1.0, -4.532e-08, 0.0, -1.0, -4.528e-08, 0.0, -1.0, -2.02e-08, 5.275e-09, -1.0, -4.532e-08, 1.087e-07, -1.0, -4.708e-08, 0.0, -1.0, -4.528e-08, 5.275e-09, -1.0, -4.532e-08, 1.192e-07, -1.0, -4.757e-08, 1.087e-07, -1.0, -4.708e-08, 5.275e-09, -1.0, -4.532e-08, 1.087e-07, -1.0, -4.708e-08, 1.192e-07, -1.0, -4.757e-08, 5.293e-09, -1.0, -3.298e-08, 4.983e-09, -1.0, -3.324e-08, 1.087e-07, -1.0, -4.708e-08, 5.293e-09, -1.0, -3.298e-08, 5.293e-09, -1.0, -3.298e-08, 1.142e-07, -1.0, -1.378e-07, 4.983e-09, -1.0, -3.324e-08, 1.142e-07, -1.0, -1.378e-07, 9.017e-08, -1.0, -7.058e-08, 4.983e-09, -1.0, -3.324e-08, 1.142e-07, -1.0, -1.378e-07, 5.785e-08, -1.0, -8.255e-08, 9.017e-08, -1.0, -7.058e-08, 5.785e-08, -1.0, -8.255e-08, 0.0, -1.0, 5.424e-08, 9.017e-08, -1.0, -7.058e-08, -6.056e-08, 1.0, 6.133e-08, 0.0, 1.0, 1.192e-07, -8.728e-08, 1.0, -0.002384, -1.235e-07, 1.0, -0.002384, -6.056e-08, 1.0, 6.133e-08, -8.728e-08, 1.0, -0.002384, -1.146e-08, 1.0, -0.004979, -1.235e-07, 1.0, -0.002384, -8.728e-08, 1.0, -0.002384, 0.0, 1.0, -0.005027, -1.146e-08, 1.0, -0.004979, -8.728e-08, 1.0, -0.002384, 0.0, 1.0, -0.005027, -1.244e-07, 1.0, 0.004254, -1.146e-08, 1.0, -0.004979, -1.244e-07, 1.0, 0.004254, -1.242e-07, 1.0, 0.004254, -1.146e-08, 1.0, -0.004979, -1.244e-07, 1.0, 0.004254, -5.506e-09, 1.0, 0.004316, -1.242e-07, 1.0, 0.004254, -5.506e-09, 1.0, 0.004316, -6.276e-09, 1.0, 0.00422, -1.242e-07, 1.0, 0.004254, -6.276e-09, 1.0, 0.00422, -5.506e-09, 1.0, 0.004316, -9.132e-08, 1.0, 4.963e-08, -1.248e-07, 1.0, 7.083e-08, -6.276e-09, 1.0, 0.00422, -9.132e-08, 1.0, 4.963e-08, -5.44e-08, 1.0, 4.441e-08, -1.248e-07, 1.0, 7.083e-08, -9.132e-08, 1.0, 4.963e-08, 0.0, 1.0, 0.0, -5.44e-08, 1.0, 4.441e-08, -9.132e-08, 1.0, 4.963e-08, -1.0, 0.0, -0.006182, -1.0, 0.0, -0.006182, -1.0, 0.0, -0.006182, -1.0, 0.0, -0.006182, -1.0, 0.0, -0.006182, -1.0, 0.0, -0.006182, -1.0, 0.0, -0.006182, -1.0, 4.215e-11, -0.007992, -1.0, 0.0, -0.006182, -1.0, 4.215e-11, -0.007992, -1.0, -5.016e-11, -0.00804, -1.0, 0.0, -0.006182, -1.0, 4.215e-11, -0.007992, -0.9999, 3.892e-10, 0.0149, -1.0, -5.016e-11, -0.00804, -0.9999, 3.892e-10, 0.0149, -0.9999, -3.734e-10, 0.0149, -1.0, -5.016e-11, -0.00804, -0.9999, 3.892e-10, 0.0149, -1.0, 3.166e-10, -1.349e-05, -0.9999, -3.734e-10, 0.0149, -1.0, 3.166e-10, -1.349e-05, -1.0, -2.153e-10, -1.341e-05, -0.9999, -3.734e-10, 0.0149, -1.0, 3.166e-10, -1.349e-05, -1.0, 0.0, 0.0, -1.0, -2.153e-10, -1.341e-05, -1.0, 0.0, 0.0, -1.0, 0.0, 0.0, -1.0, -2.153e-10, -1.341e-05, -1.0, 0.0, 0.0, -1.0, 0.0, 0.0, -1.0, 0.0, 0.0, -1.0, 0.0, 0.0, -1.0, 0.0, 0.0, -1.0, 0.0, 0.0, 1.0, 0.0, 0.0, 1.0, 0.0, 0.0, 1.0, 0.0, 0.0, 1.0, 0.0, 0.0, 1.0, 0.0, 0.0, 1.0, 0.0, 0.0, 1.0, 0.0, 0.0, 1.0, 0.0, 0.0, 1.0, 0.0, 0.0, 1.0, 0.0, 0.0, 1.0, 0.0, 0.0, 1.0, 0.0, 0.0, 1.0, 0.0, 0.0, 1.0, 0.0, 0.0, 1.0, 0.0, 0.0, 1.0, 0.0, 0.0, 1.0, 0.0, 0.0, 1.0, 0.0, 0.0, 1.0, 0.0, 0.0, 1.0, 0.0, 0.0, 1.0, 0.0, 0.0, 1.0, 0.0, 0.0, 1.0, 0.0, 0.0, 1.0, 0.0, 0.0, 1.0, 0.0, 0.0, 1.0, 0.0, 0.0, 1.0, 0.0, 0.0, 1.0, 0.0, 0.0, 1.0, 0.0, 0.0, 1.0, 0.0, 0.0, 1.0, 0.0, 0.0, 1.0, 0.0, 0.0, 1.0, 0.0, 0.0, 1.0, 0.0, 0.0, 1.0, 0.0, 0.0, 1.0, 0.0, 0.0, 1.788e-07, -1.0, -2.276e-07, 4.339e-08, -1.0, 0.002384, 9.204e-08, -1.0, -1.172e-07, 4.339e-08, -1.0, 0.002384, 5.424e-09, -1.0, 0.002384, 9.204e-08, -1.0, -1.172e-07, 4.339e-08, -1.0, 0.002384, 1.096e-07, -1.0, 0.0001377, 5.424e-09, -1.0, 0.002384, 1.096e-07, -1.0, 0.0001377, 1.102e-07, -1.0, 0.0001377, 5.424e-09, -1.0, 0.002384, 1.096e-07, -1.0, 0.0001377, 5.029e-09, -1.0, -0.004307, 1.102e-07, -1.0, 0.0001377, 5.029e-09, -1.0, -0.004307, 1.972e-10, -1.0, -0.004306, 1.102e-07, -1.0, 0.0001377, 1.972e-10, -1.0, -0.004306, 5.029e-09, -1.0, -0.004307, 8.993e-09, -1.0, -1.475e-06, 5.029e-09, -1.0, -0.004307, -1.842e-10, -1.0, -1.098e-06, 8.993e-09, -1.0, -1.475e-06, -1.842e-10, -1.0, -1.098e-06, 1.698e-07, -1.0, -8.475e-08, 8.993e-09, -1.0, -1.475e-06, 1.698e-07, -1.0, -8.475e-08, 1.398e-07, -1.0, -6.545e-08, 8.993e-09, -1.0, -1.475e-06, 1.698e-07, -1.0, -8.475e-08, 7.794e-08, -1.0, -4.243e-08, 1.398e-07, -1.0, -6.545e-08, 7.794e-08, -1.0, -4.243e-08, 0.0, -1.0, 0.0, 1.398e-07, -1.0, -6.545e-08, 1.0, 0.0, 0.0, 1.0, 0.0, 0.0, 1.0, 0.0, 0.0, 1.0, 0.0, 0.0, 1.0, 0.0, 0.0, 1.0, 0.0, 0.0, 1.0, 0.0, 0.0, 0.9999, 1.043e-09, -0.01489, 1.0, 0.0, 0.0, 0.9999, 1.043e-09, -0.01489, 0.9999, 3.011e-10, -0.01489, 1.0, 0.0, 0.0, 0.9999, 3.011e-10, -0.01489, 0.9999, 1.043e-09, -0.01489, 0.9999, 1.371e-09, -0.01493, 0.9999, 4.674e-10, -0.01492, 0.9999, 3.011e-10, -0.01489, 0.9999, 1.371e-09, -0.01493, 1.0, 1.684e-11, 0.006457, 0.9999, 4.674e-10, -0.01492, 0.9999, 1.371e-09, -0.01493, 1.0, -1.837e-07, 0.006314, 1.0, 1.684e-11, 0.006457, 0.9999, 1.371e-09, -0.01493, 1.0, -1.837e-07, 0.006314, 1.0, 0.0, 0.006182, 1.0, 1.684e-11, 0.006457, 1.0, 0.0, 0.006182, 1.0, 0.0, 0.006182, 1.0, 1.684e-11, 0.006457, 1.0, 0.0, 0.006182, 1.0, 0.0, 0.006182, 1.0, 0.0, 0.006182, 1.0, 0.0, 0.006182, 1.0, 0.0, 0.006182, 1.0, 0.0, 0.006182])] * 3)])
me_wood_framing001a_physics = bpy.data.meshes.new('wood_framing001a_physics')
me_wood_framing001a_physics.from_pydata([(-32.0, -6.992, 240.0), (-24.0, -6.992, 0.0), (-24.0, -6.992, 240.0), (-32.0, -6.992, 0.0), (-32.0, 0.0996, 240.0), (-32.0, 0.09961, 0.0), (-24.0, 0.09961, 0.0), (-24.0, 0.0996, 240.0), (24.0, 0.09961, 0.0), (24.0, -6.992, 0.0), (24.0, 0.0996, 240.0), (24.0, -6.992, 240.0), (32.0, 0.09961, 0.0), (32.6, 0.0996, 240.0), (32.0, -6.992, 0.0), (32.6, -6.992, 240.0), (87.14, 0.09961, 60.0), (88.0, 0.09961, 240.0), (96.0, 0.09961, 240.0), (88.0, 0.09962, 0.0), (96.0, 0.09962, 0.0), (87.14, -6.992, 60.0), (88.0, -6.992, 0.0), (96.0, -6.992, 0.0), (88.0, -6.992, 240.0), (96.0, -6.992, 240.0), (-87.0, 0.04063, 180.0), (-87.02, -6.97, 175.8), (-88.0, 0.09961, 0.0), (-88.0, -6.992, 0.002274), (-88.0, -6.992, 240.0), (-87.91, 0.09437, 240.0), (-97.0, -6.992, 60.0), (-96.09, -6.992, 240.0), (-96.0, 0.0996, 240.0), (-96.91, 0.09961, 60.0), (-96.09, -6.992, 0.0), (-96.0, 0.1219, 0.0), (-94.83, 0.1211, 240.0)], [], [(0, 1, 2), (0, 3, 1), (3, 0, 4), (3, 4, 5), (1, 3, 5), (1, 5, 6), (2, 4, 0), (2, 7, 4), (1, 7, 2), (1, 6, 7), (4, 7, 5), (5, 7, 6), (8, 9, 10), (10, 9, 11), (12, 8, 10), (12, 10, 13), (9, 8, 14), (14, 8, 12), (12, 13, 14), (13, 15, 14), (14, 15, 9), (10, 11, 13), (11, 15, 13), (9, 15, 11), (16, 17, 18), (16, 18, 19), (19, 18, 20), (16, 19, 21), (17, 16, 21), (22, 19, 23), (23, 19, 20), (19, 22, 21), (23, 24, 22), (23, 25, 24), (24, 25, 17), (25, 18, 17), (24, 21, 22), (24, 17, 21), (18, 23, 20), (18, 25, 23), (26, 27, 28), (27, 29, 28), (27, 26, 30), (26, 31, 30), (26, 28, 31), (32, 33, 34), (32, 34, 35), (36, 32, 35), (36, 35, 37), (37, 35, 34), (37, 34, 38), (33, 38, 34), (33, 30, 38), (30, 31, 38), (28, 38, 31), (38, 28, 37), (28, 36, 37), (28, 29, 36), (29, 30, 36), (30, 33, 36), (29, 27, 30), (36, 33, 32)])
me_wood_framing001a_physics.polygons.foreach_set('use_smooth', [True] * 62)
_uv = me_wood_framing001a_physics.uv_layers.new(name='UVMap')
_uv.uv.foreach_set('vector', [0.0, 0.0, 0.0, 0.0, 0.0, 0.0, 0.0, 0.0, 0.0, 0.0, 0.0, 0.0, 0.0, 0.0, 0.0, 0.0, 0.0, 0.0, 0.0, 0.0, 0.0, 0.0, 0.0, 0.0, 0.0, 0.0, 0.0, 0.0, 0.0, 0.0, 0.0, 0.0, 0.0, 0.0, 0.0, 0.0, 0.0, 0.0, 0.0, 0.0, 0.0, 0.0, 0.0, 0.0, 0.0, 0.0, 0.0, 0.0, 0.0, 0.0, 0.0, 0.0, 0.0, 0.0, 0.0, 0.0, 0.0, 0.0, 0.0, 0.0, 0.0, 0.0, 0.0, 0.0, 0.0, 0.0, 0.0, 0.0, 0.0, 0.0, 0.0, 0.0, 0.0, 0.0, 0.0, 0.0, 0.0, 0.0, 0.0, 0.0, 0.0, 0.0, 0.0, 0.0, 0.0, 0.0, 0.0, 0.0, 0.0, 0.0, 0.0, 0.0, 0.0, 0.0, 0.0, 0.0, 0.0, 0.0, 0.0, 0.0, 0.0, 0.0, 0.0, 0.0, 0.0, 0.0, 0.0, 0.0, 0.0, 0.0, 0.0, 0.0, 0.0, 0.0, 0.0, 0.0, 0.0, 0.0, 0.0, 0.0, 0.0, 0.0, 0.0, 0.0, 0.0, 0.0, 0.0, 0.0, 0.0, 0.0, 0.0, 0.0, 0.0, 0.0, 0.0, 0.0, 0.0, 0.0, 0.0, 0.0, 0.0, 0.0, 0.0, 0.0, 0.0, 0.0, 0.0, 0.0, 0.0, 0.0, 0.0, 0.0, 0.0, 0.0, 0.0, 0.0, 0.0, 0.0, 0.0, 0.0, 0.0, 0.0, 0.0, 0.0, 0.0, 0.0, 0.0, 0.0, 0.0, 0.0, 0.0, 0.0, 0.0, 0.0, 0.0, 0.0, 0.0, 0.0, 0.0, 0.0, 0.0, 0.0, 0.0, 0.0, 0.0, 0.0, 0.0, 0.0, 0.0, 0.0, 0.0, 0.0, 0.0, 0.0, 0.0, 0.0, 0.0, 0.0, 0.0, 0.0, 0.0, 0.0, 0.0, 0.0, 0.0, 0.0, 0.0, 0.0, 0.0, 0.0, 0.0, 0.0, 0.0, 0.0, 0.0, 0.0, 0.0, 0.0, 0.0, 0.0, 0.0, 0.0, 0.0, 0.0, 0.0, 0.0, 0.0, 0.0, 0.0, 0.0, 0.0, 0.0, 0.0, 0.0, 0.0, 0.0, 0.0, 0.0, 0.0, 0.0, 0.0, 0.0, 0.0, 0.0, 0.0, 0.0, 0.0, 0.0, 0.0, 0.0, 0.0, 0.0, 0.0, 0.0, 0.0, 0.0, 0.0, 0.0, 0.0, 0.0, 0.0, 0.0, 0.0, 0.0, 0.0, 0.0, 0.0, 0.0, 0.0, 0.0, 0.0, 0.0, 0.0, 0.0, 0.0, 0.0, 0.0, 0.0, 0.0, 0.0, 0.0, 0.0, 0.0, 0.0, 0.0, 0.0, 0.0, 0.0, 0.0, 0.0, 0.0, 0.0, 0.0, 0.0, 0.0, 0.0, 0.0, 0.0, 0.0, 0.0, 0.0, 0.0, 0.0, 0.0, 0.0, 0.0, 0.0, 0.0, 0.0, 0.0, 0.0, 0.0, 0.0, 0.0, 0.0, 0.0, 0.0, 0.0, 0.0, 0.0, 0.0, 0.0, 0.0, 0.0, 0.0, 0.0, 0.0, 0.0, 0.0, 0.0, 0.0, 0.0, 0.0, 0.0, 0.0, 0.0, 0.0, 0.0, 0.0, 0.0, 0.0, 0.0, 0.0, 0.0, 0.0, 0.0, 0.0, 0.0, 0.0, 0.0, 0.0, 0.0, 0.0, 0.0, 0.0, 0.0, 0.0, 0.0, 0.0, 0.0, 0.0, 0.0, 0.0, 0.0, 0.0, 0.0, 0.0, 0.0, 0.0, 0.0, 0.0, 0.0])
me_wood_framing001a_physics.materials.append(mat_phy)
me_wood_framing001a_physics.use_remesh_fix_poles = True
me_wood_framing001a_physics.use_remesh_preserve_attributes = False
me_wood_framing001a_physics.use_mirror_vertex_groups = False
me_wood_framing001a_physics.update()
me_wood_framing001a_physics.normals_split_custom_set([tuple(v) for v in zip(*[iter([0.9141, -0.01349, -0.4052, 0.7481, 0.02212, 0.6632, 0.7476, -0.04421, 0.6627, 0.9141, -0.01349, -0.4052, 0.4913, 0.0145, -0.8709, 0.7481, 0.02212, 0.6632, 0.4913, 0.0145, -0.8709, 0.9141, -0.01349, -0.4052, -0.4911, -0.02907, -0.8706, 0.4913, 0.0145, -0.8709, -0.4911, -0.02907, -0.8706, -0.9139, 0.02699, -0.4051, 0.7481, 0.02212, 0.6632, 0.4913, 0.0145, -0.8709, -0.9139, 0.02699, -0.4051, 0.7481, 0.02212, 0.6632, -0.9139, 0.02699, -0.4051, -0.7481, 0.02217, 0.6632, 0.7476, -0.04421, 0.6627, -0.4911, -0.02907, -0.8706, 0.9141, -0.01349, -0.4052, 0.7476, -0.04421, 0.6627, -0.7482, -0.01112, 0.6633, -0.4911, -0.02907, -0.8706, 0.7481, 0.02212, 0.6632, -0.7482, -0.01112, 0.6633, 0.7476, -0.04421, 0.6627, 0.7481, 0.02212, 0.6632, -0.7481, 0.02217, 0.6632, -0.7482, -0.01112, 0.6633, -0.4911, -0.02907, -0.8706, -0.7482, -0.01112, 0.6633, -0.9139, 0.02699, -0.4051, -0.9139, 0.02699, -0.4051, -0.7482, -0.01112, 0.6633, -0.7481, 0.02217, 0.6632, -0.7476, 0.04421, -0.6627, 0.7602, 0.01077, -0.6495, -0.7602, -0.01158, -0.6496, -0.7602, -0.01158, -0.6496, 0.7602, 0.01077, -0.6495, 0.7707, -0.04552, -0.6356, -0.9195, 0.01407, 0.3928, -0.7476, 0.04421, -0.6627, -0.7602, -0.01158, -0.6496, -0.9195, 0.01407, 0.3928, -0.7602, -0.01158, -0.6496, -0.5182, -0.02847, 0.8548, 0.7602, 0.01077, -0.6495, -0.7476, 0.04421, -0.6627, 0.4911, 0.03119, 0.8706, 0.4911, 0.03119, 0.8706, -0.7476, 0.04421, -0.6627, -0.9195, 0.01407, 0.3928, -0.9195, 0.01407, 0.3928, -0.5182, -0.02847, 0.8548, 0.4911, 0.03119, 0.8706, -0.5182, -0.02847, 0.8548, 0.9195, -0.01308, 0.3929, 0.4911, 0.03119, 0.8706, 0.4911, 0.03119, 0.8706, 0.9195, -0.01308, 0.3929, 0.7602, 0.01077, -0.6495, -0.7602, -0.01158, -0.6496, 0.7707, -0.04552, -0.6356, -0.5182, -0.02847, 0.8548, 0.7707, -0.04552, -0.6356, 0.9195, -0.01308, 0.3929, -0.5182, -0.02847, 0.8548, 0.7602, 0.01077, -0.6495, 0.9195, -0.01308, 0.3929, 0.7707, -0.04552, -0.6356, -0.7807, 6.247e-05, -0.6249, -0.4908, -0.04274, -0.8702, -0.7652, -0.01065, 0.6437, -0.7807, 6.247e-05, -0.6249, -0.7652, -0.01065, 0.6437, -0.9496, 0.04583, -0.31, -0.9496, 0.04583, -0.31, -0.7652, -0.01065, 0.6437, -0.7481, 0.02217, 0.6632, -0.7807, 6.247e-05, -0.6249, -0.9496, 0.04583, -0.31, 0.06053, -1.232e-05, -0.9982, -0.4908, -0.04274, -0.8702, -0.7807, 6.247e-05, -0.6249, 0.06053, -1.232e-05, -0.9982, 0.9802, 0.02888, -0.1961, -0.9496, 0.04583, -0.31, 0.7481, 0.02206, 0.6632, 0.7481, 0.02206, 0.6632, -0.9496, 0.04583, -0.31, -0.7481, 0.02217, 0.6632, -0.9496, 0.04583, -0.31, 0.9802, 0.02888, -0.1961, 0.06053, -1.232e-05, -0.9982, 0.7481, 0.02206, 0.6632, 0.9536, -0.01484, -0.3008, 0.9802, 0.02888, -0.1961, 0.7481, 0.02206, 0.6632, 0.7476, -0.04421, 0.6627, 0.9536, -0.01484, -0.3008, 0.9536, -0.01484, -0.3008, 0.7476, -0.04421, 0.6627, -0.4908, -0.04274, -0.8702, 0.7476, -0.04421, 0.6627, -0.7652, -0.01065, 0.6437, -0.4908, -0.04274, -0.8702, 0.9536, -0.01484, -0.3008, 0.06053, -1.232e-05, -0.9982, 0.9802, 0.02888, -0.1961, 0.9536, -0.01484, -0.3008, -0.4908, -0.04274, -0.8702, 0.06053, -1.232e-05, -0.9982, -0.7652, -0.01065, 0.6437, 0.7481, 0.02206, 0.6632, -0.7481, 0.02217, 0.6632, -0.7652, -0.01065, 0.6437, 0.7476, -0.04421, 0.6627, 0.7481, 0.02206, 0.6632, -0.09862, -0.002847, 0.9951, 0.08073, 0.002405, 0.9967, -0.832, 0.02804, 0.5541, 0.08073, 0.002405, 0.9967, 0.8665, 0.02556, 0.4986, -0.832, 0.02804, 0.5541, 0.08073, 0.002405, 0.9967, -0.09862, -0.002847, 0.9951, 0.9776, -0.02836, 0.2087, -0.09862, -0.002847, 0.9951, -0.9727, -0.02876, 0.2303, 0.9776, -0.02836, 0.2087, -0.09862, -0.002847, 0.9951, -0.832, 0.02804, 0.5541, -0.9727, -0.02876, 0.2303, 0.06096, -0.00217, -0.9981, 0.8589, -0.02893, -0.5114, -0.2032, -0.008102, -0.9791, 0.06096, -0.00217, -0.9981, -0.2032, -0.008102, -0.9791, -0.1142, 0.003051, -0.9934, 0.9785, 0.0305, -0.2039, 0.06096, -0.00217, -0.9981, -0.1142, 0.003051, -0.9934, 0.9785, 0.0305, -0.2039, -0.1142, 0.003051, -0.9934, -0.9843, 0.02572, -0.1747, -0.9843, 0.02572, -0.1747, -0.1142, 0.003051, -0.9934, -0.2032, -0.008102, -0.9791, -0.9843, 0.02572, -0.1747, -0.2032, -0.008102, -0.9791, -0.9996, -0.02973, 0.001709, 0.8589, -0.02893, -0.5114, -0.9996, -0.02973, 0.001709, -0.2032, -0.008102, -0.9791, 0.8589, -0.02893, -0.5114, 0.9776, -0.02836, 0.2087, -0.9996, -0.02973, 0.001709, 0.9776, -0.02836, 0.2087, -0.9727, -0.02876, 0.2303, -0.9996, -0.02973, 0.001709, -0.832, 0.02804, 0.5541, -0.9996, -0.02973, 0.001709, -0.9727, -0.02876, 0.2303, -0.9996, -0.02973, 0.001709, -0.832, 0.02804, 0.5541, -0.9843, 0.02572, -0.1747, -0.832, 0.02804, 0.5541, 0.9785, 0.0305, -0.2039, -0.9843, 0.02572, -0.1747, -0.832, 0.02804, 0.5541, 0.8665, 0.02556, 0.4986, 0.9785, 0.0305, -0.2039, 0.8665, 0.02556, 0.4986, 0.9776, -0.02836, 0.2087, 0.9785, 0.0305, -0.2039, 0.9776, -0.02836, 0.2087, 0.8589, -0.02893, -0.5114, 0.9785, 0.0305, -0.2039, 0.8665, 0.02556, 0.4986, 0.08073, 0.002405, 0.9967, 0.9776, -0.02836, 0.2087, 0.9785, 0.0305, -0.2039, 0.8589, -0.02893, -0.5114, 0.06096, -0.00217, -0.9981])] * 3)])
arm_wood_framing001a_qc_skeleton = bpy.data.armatures.new('wood_framing001a.qc_skeleton')  # bones are not reproduced

# ---- objects
ob_wood_framing001a_qc_skeleton = bpy.data.objects.new('wood_framing001a.qc_skeleton', arm_wood_framing001a_qc_skeleton)
ob_wood_framing001a_reference = bpy.data.objects.new('wood_framing001a_reference', me_wood_framing001a_reference)
ob_wood_framing001a_physics = bpy.data.objects.new('wood_framing001a_physics', me_wood_framing001a_physics)

# ---- transforms, parenting, visibility, modifiers, constraints
ob_wood_framing001a_qc_skeleton.location = (0.0, 0.0, 0.0)
ob_wood_framing001a_qc_skeleton.show_in_front = True
ob_wood_framing001a_qc_skeleton.lineart.crease_threshold = 0.0
ob_wood_framing001a_reference.parent = ob_wood_framing001a_qc_skeleton
ob_wood_framing001a_reference.location = (0.0, 0.0, 0.0)
ob_wood_framing001a_reference.lineart.crease_threshold = 0.0
_vg = ob_wood_framing001a_reference.vertex_groups.new(name='static_prop')
_vg.add([0, 1, 2, 3, 4, 5, 6, 7, 8, 9, 10, 11, 12, 13, 14, 15, 16, 17, 18, 19, 20, 21, 22, 23, 24, 25, 26, 27, 28, 29, 30, 31, 32, 33, 34, 35, 36, 37, 38, 39, 40, 41, 42, 43, 44, 45, 46, 47, 48, 49, 50, 51, 52, 53, 54, 55, 56, 57, 58, 59, 60, 61, 62, 63, 64, 65, 66, 67, 68, 69, 70, 71, 72, 73, 74, 75, 76, 77, 78, 79, 80, 81, 82, 83, 84, 85, 86, 87, 88, 89, 90, 91, 92, 93, 94, 95, 96, 97, 98, 99, 100, 101, 102, 103, 104, 105, 106, 107, 108, 109, 110, 111], 1.0, 'REPLACE')
_m = ob_wood_framing001a_reference.modifiers.new('Armature', 'ARMATURE')
_m.object = ob_wood_framing001a_qc_skeleton
ob_wood_framing001a_physics.parent = ob_wood_framing001a_qc_skeleton
ob_wood_framing001a_physics.location = (0.0, 0.0, 0.0)
ob_wood_framing001a_physics.display_type = 'SOLID'
ob_wood_framing001a_physics.show_wire = True
ob_wood_framing001a_physics.lineart.crease_threshold = 0.0
_vg = ob_wood_framing001a_physics.vertex_groups.new(name='static_prop')
_vg.add([0, 1, 2, 3, 4, 5, 6, 7, 8, 9, 10, 11, 12, 13, 14, 15, 16, 17, 18, 19, 20, 21, 22, 23, 24, 25, 26, 27, 28, 29, 30, 31, 32, 33, 34, 35, 36, 37, 38], 1.0, 'REPLACE')
_m = ob_wood_framing001a_physics.modifiers.new('Armature', 'ARMATURE')
_m.object = ob_wood_framing001a_qc_skeleton

# ---- collection membership
scene.collection.objects.link(ob_wood_framing001a_qc_skeleton)
scene.collection.objects.link(ob_wood_framing001a_reference)
scene.collection.objects.link(ob_wood_framing001a_physics)
col_wood_framing001a.objects.link(ob_wood_framing001a_qc_skeleton)
col_wood_framing001a.objects.link(ob_wood_framing001a_reference)
col_wood_framing001a.objects.link(ob_wood_framing001a_physics)

# ---- scene / render settings (as saved in the file)
scene.frame_start = 1; scene.frame_end = 250; scene.frame_set(0)
scene.render.engine = 'BLENDER_EEVEE_NEXT'
scene.cycles.use_denoising = False
scene.cycles.samples = 128
scene.cycles.sampling_pattern = 'TABULATED_SOBOL'
scene.cycles.use_adaptive_sampling = False
scene.cycles.use_light_tree = False
scene.view_settings.view_transform = 'Filmic'
bpy.context.view_layer.update()

# ---- added for rendering (the .blend has no active camera and no usable light): camera, sun + grey world if the file has none
cam_auto = bpy.data.cameras.new('AutoCamera')
cam_auto.lens = 50.0
cam_auto.sensor_width = 36.0
cam_auto.clip_end = 5002.61
ob_auto_camera = bpy.data.objects.new('AutoCamera', cam_auto)
scene.collection.objects.link(ob_auto_camera)
ob_auto_camera.location = (284.55, -345.992, 348.04)
ob_auto_camera.rotation_euler = (1.09748, -7.21219e-08, 0.694738)
scene.camera = ob_auto_camera
light_auto_sun = bpy.data.lights.new('AutoSun', 'SUN')
light_auto_sun.energy = 3.0
light_auto_sun.angle = 0.0523599
ob_auto_sun = bpy.data.objects.new('AutoSun', light_auto_sun)
scene.collection.objects.link(ob_auto_sun)
ob_auto_sun.rotation_euler = (0.872665, 0.174533, 0.523599)
if scene.world is None:
    world_auto = bpy.data.worlds.new('AutoWorld')
    world_auto.color = (0.3, 0.3, 0.3)
    scene.world = world_auto
bpy.context.view_layer.update()
